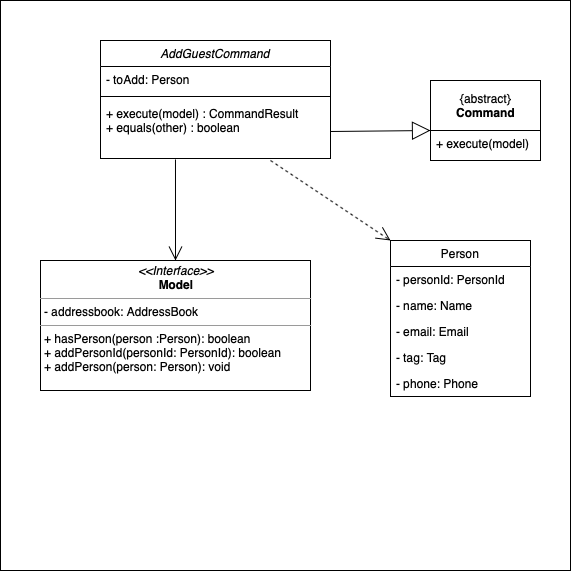

The diagram above was exported from draw.io. Its source (the exported page's mxGraphModel, read from the mxfile embedded in the PNG):
<mxGraphModel dx="946" dy="662" grid="1" gridSize="10" guides="1" tooltips="1" connect="1" arrows="1" fold="1" page="1" pageScale="1" pageWidth="827" pageHeight="1169" math="0" shadow="0">
  <root>
    <mxCell id="WIyWlLk6GJQsqaUBKTNV-0" />
    <mxCell id="WIyWlLk6GJQsqaUBKTNV-1" parent="WIyWlLk6GJQsqaUBKTNV-0" />
    <mxCell id="Uv_Hh7fLSTPhuJ6zmxt2-24" value="" style="whiteSpace=wrap;html=1;aspect=fixed;" parent="WIyWlLk6GJQsqaUBKTNV-1" vertex="1">
      <mxGeometry x="40" y="80" width="570" height="570" as="geometry" />
    </mxCell>
    <mxCell id="Uv_Hh7fLSTPhuJ6zmxt2-2" value="" style="rounded=0;whiteSpace=wrap;html=1;" parent="WIyWlLk6GJQsqaUBKTNV-1" vertex="1">
      <mxGeometry x="470" y="210" width="110" height="30" as="geometry" />
    </mxCell>
    <mxCell id="Uv_Hh7fLSTPhuJ6zmxt2-3" value="{abstract}&lt;br&gt;&lt;b&gt;Command&lt;/b&gt;" style="html=1;" parent="WIyWlLk6GJQsqaUBKTNV-1" vertex="1">
      <mxGeometry x="470" y="160" width="110" height="50" as="geometry" />
    </mxCell>
    <mxCell id="Uv_Hh7fLSTPhuJ6zmxt2-4" value="+ execute(model)" style="text;strokeColor=none;fillColor=none;align=left;verticalAlign=top;spacingLeft=4;spacingRight=4;overflow=hidden;rotatable=0;points=[[0,0.5],[1,0.5]];portConstraint=eastwest;" parent="WIyWlLk6GJQsqaUBKTNV-1" vertex="1">
      <mxGeometry x="470" y="210" width="110" height="26" as="geometry" />
    </mxCell>
    <mxCell id="Uv_Hh7fLSTPhuJ6zmxt2-5" value="" style="endArrow=block;endSize=16;endFill=0;html=1;exitX=1;exitY=0.5;exitDx=0;exitDy=0;" parent="WIyWlLk6GJQsqaUBKTNV-1" edge="1">
      <mxGeometry width="160" relative="1" as="geometry">
        <mxPoint x="370" y="211" as="sourcePoint" />
        <mxPoint x="470" y="210" as="targetPoint" />
      </mxGeometry>
    </mxCell>
    <mxCell id="Uv_Hh7fLSTPhuJ6zmxt2-6" value="AddGuestCommand" style="swimlane;fontStyle=2;align=center;verticalAlign=top;childLayout=stackLayout;horizontal=1;startSize=26;horizontalStack=0;resizeParent=1;resizeLast=0;collapsible=1;marginBottom=0;rounded=0;shadow=0;strokeWidth=1;" parent="WIyWlLk6GJQsqaUBKTNV-1" vertex="1">
      <mxGeometry x="140" y="120" width="230" height="118" as="geometry">
        <mxRectangle x="230" y="140" width="160" height="26" as="alternateBounds" />
      </mxGeometry>
    </mxCell>
    <mxCell id="Uv_Hh7fLSTPhuJ6zmxt2-7" value="- toAdd: Person" style="text;align=left;verticalAlign=top;spacingLeft=4;spacingRight=4;overflow=hidden;rotatable=0;points=[[0,0.5],[1,0.5]];portConstraint=eastwest;" parent="Uv_Hh7fLSTPhuJ6zmxt2-6" vertex="1">
      <mxGeometry y="26" width="230" height="26" as="geometry" />
    </mxCell>
    <mxCell id="Uv_Hh7fLSTPhuJ6zmxt2-10" value="" style="line;html=1;strokeWidth=1;align=left;verticalAlign=middle;spacingTop=-1;spacingLeft=3;spacingRight=3;rotatable=0;labelPosition=right;points=[];portConstraint=eastwest;" parent="Uv_Hh7fLSTPhuJ6zmxt2-6" vertex="1">
      <mxGeometry y="52" width="230" height="8" as="geometry" />
    </mxCell>
    <mxCell id="Uv_Hh7fLSTPhuJ6zmxt2-11" value="+ execute(model) : CommandResult&#10;+ equals(other) : boolean" style="text;align=left;verticalAlign=top;spacingLeft=4;spacingRight=4;overflow=hidden;rotatable=0;points=[[0,0.5],[1,0.5]];portConstraint=eastwest;" parent="Uv_Hh7fLSTPhuJ6zmxt2-6" vertex="1">
      <mxGeometry y="60" width="230" height="58" as="geometry" />
    </mxCell>
    <mxCell id="Uv_Hh7fLSTPhuJ6zmxt2-12" value="" style="endArrow=open;endFill=1;endSize=12;html=1;entryX=0.5;entryY=0;entryDx=0;entryDy=0;exitX=0.326;exitY=1.017;exitDx=0;exitDy=0;exitPerimeter=0;" parent="WIyWlLk6GJQsqaUBKTNV-1" source="Uv_Hh7fLSTPhuJ6zmxt2-11" target="Uv_Hh7fLSTPhuJ6zmxt2-14" edge="1">
      <mxGeometry width="160" relative="1" as="geometry">
        <mxPoint x="258" y="230" as="sourcePoint" />
        <mxPoint x="257.5" y="320" as="targetPoint" />
      </mxGeometry>
    </mxCell>
    <mxCell id="Uv_Hh7fLSTPhuJ6zmxt2-14" value="&lt;p style=&quot;margin: 0px ; margin-top: 4px ; text-align: center&quot;&gt;&lt;i&gt;&amp;lt;&amp;lt;Interface&amp;gt;&amp;gt;&lt;/i&gt;&lt;br&gt;&lt;b&gt;Model&lt;/b&gt;&lt;/p&gt;&lt;hr size=&quot;1&quot;&gt;&lt;p style=&quot;margin: 0px ; margin-left: 4px&quot;&gt;- addressbook: AddressBook&lt;br&gt;&lt;/p&gt;&lt;hr size=&quot;1&quot;&gt;&lt;p style=&quot;margin: 0px ; margin-left: 4px&quot;&gt;+ hasPerson(person :Person): boolean&lt;br&gt;+ addPersonId(personId: PersonId): boolean&lt;/p&gt;&lt;p style=&quot;margin: 0px ; margin-left: 4px&quot;&gt;+ addPerson(person: Person): void&lt;/p&gt;" style="verticalAlign=top;align=left;overflow=fill;fontSize=12;fontFamily=Helvetica;html=1;" parent="WIyWlLk6GJQsqaUBKTNV-1" vertex="1">
      <mxGeometry x="80" y="340" width="270" height="130" as="geometry" />
    </mxCell>
    <mxCell id="Uv_Hh7fLSTPhuJ6zmxt2-17" value="Person" style="swimlane;fontStyle=0;childLayout=stackLayout;horizontal=1;startSize=26;fillColor=none;horizontalStack=0;resizeParent=1;resizeParentMax=0;resizeLast=0;collapsible=1;marginBottom=0;" parent="WIyWlLk6GJQsqaUBKTNV-1" vertex="1">
      <mxGeometry x="430" y="320" width="140" height="156" as="geometry" />
    </mxCell>
    <mxCell id="Uv_Hh7fLSTPhuJ6zmxt2-18" value="- personId: PersonId" style="text;strokeColor=none;fillColor=none;align=left;verticalAlign=top;spacingLeft=4;spacingRight=4;overflow=hidden;rotatable=0;points=[[0,0.5],[1,0.5]];portConstraint=eastwest;" parent="Uv_Hh7fLSTPhuJ6zmxt2-17" vertex="1">
      <mxGeometry y="26" width="140" height="26" as="geometry" />
    </mxCell>
    <mxCell id="Uv_Hh7fLSTPhuJ6zmxt2-19" value="- name: Name" style="text;strokeColor=none;fillColor=none;align=left;verticalAlign=top;spacingLeft=4;spacingRight=4;overflow=hidden;rotatable=0;points=[[0,0.5],[1,0.5]];portConstraint=eastwest;" parent="Uv_Hh7fLSTPhuJ6zmxt2-17" vertex="1">
      <mxGeometry y="52" width="140" height="26" as="geometry" />
    </mxCell>
    <mxCell id="Uv_Hh7fLSTPhuJ6zmxt2-21" value="- email: Email" style="text;strokeColor=none;fillColor=none;align=left;verticalAlign=top;spacingLeft=4;spacingRight=4;overflow=hidden;rotatable=0;points=[[0,0.5],[1,0.5]];portConstraint=eastwest;" parent="Uv_Hh7fLSTPhuJ6zmxt2-17" vertex="1">
      <mxGeometry y="78" width="140" height="26" as="geometry" />
    </mxCell>
    <mxCell id="Uv_Hh7fLSTPhuJ6zmxt2-22" value="- tag: Tag" style="text;strokeColor=none;fillColor=none;align=left;verticalAlign=top;spacingLeft=4;spacingRight=4;overflow=hidden;rotatable=0;points=[[0,0.5],[1,0.5]];portConstraint=eastwest;" parent="Uv_Hh7fLSTPhuJ6zmxt2-17" vertex="1">
      <mxGeometry y="104" width="140" height="26" as="geometry" />
    </mxCell>
    <mxCell id="Uv_Hh7fLSTPhuJ6zmxt2-20" value="- phone: Phone" style="text;strokeColor=none;fillColor=none;align=left;verticalAlign=top;spacingLeft=4;spacingRight=4;overflow=hidden;rotatable=0;points=[[0,0.5],[1,0.5]];portConstraint=eastwest;" parent="Uv_Hh7fLSTPhuJ6zmxt2-17" vertex="1">
      <mxGeometry y="130" width="140" height="26" as="geometry" />
    </mxCell>
    <mxCell id="Uv_Hh7fLSTPhuJ6zmxt2-23" value="" style="endArrow=open;endSize=12;dashed=1;html=1;entryX=0;entryY=0;entryDx=0;entryDy=0;" parent="WIyWlLk6GJQsqaUBKTNV-1" target="Uv_Hh7fLSTPhuJ6zmxt2-17" edge="1">
      <mxGeometry width="160" relative="1" as="geometry">
        <mxPoint x="310" y="240" as="sourcePoint" />
        <mxPoint x="470" y="240" as="targetPoint" />
      </mxGeometry>
    </mxCell>
  </root>
</mxGraphModel>